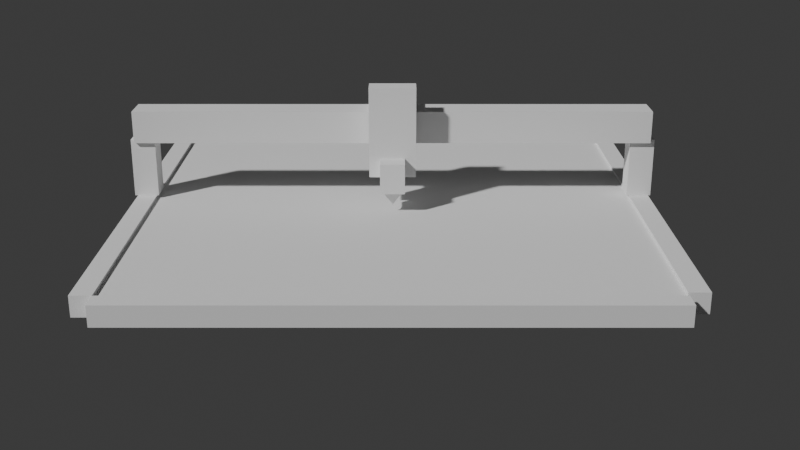 # Source: Demo.blend  (saved by Blender 4.3.34; exported with 4.5.12 LTS)
import bpy
from mathutils import Matrix  # noqa: F401  (used for matrix-valued properties, if any)

bpy.ops.wm.read_factory_settings(use_empty=True)
scene = bpy.context.scene
scene.name = 'Scene'

# ---- collections
col_collection = bpy.data.collections.new('Collection'); scene.collection.children.link(col_collection)

# ---- world
world_world = bpy.data.worlds.new('World'); scene.world = world_world
world_world.use_nodes = True; world_world.node_tree.nodes.clear()
_N = world_world.node_tree.nodes; _L = world_world.node_tree.links
n0 = _N.new('ShaderNodeOutputWorld'); n0.name = 'World Output'; n0.location = (300, 300)
n1 = _N.new('ShaderNodeBackground'); n1.name = 'Background'; n1.location = (10, 300)
n1.inputs[0].default_value = (0.05088, 0.05088, 0.05088, 1.0)
_L.new(n1.outputs[0], n0.inputs[0])
n0.is_active_output = True
world_world.color = (0.05088, 0.05088, 0.05088)
world_world.use_sun_shadow = False
world_world.sun_shadow_jitter_overblur = 0.0

# ---- cameras
cam_camera = bpy.data.cameras.new('Camera')

# ---- meshes
me_cube_008 = bpy.data.meshes.new('Cube.008')
me_cube_008.from_pydata([(-1.0, -1.0, -1.0), (-1.0, -1.0, -1.0), (-1.0, -1.0, -1.0), (-1.0, -1.0, 1.0), (-1.0, -1.0, 1.0), (-1.0, -1.0, 1.0), (-1.0, 1.0, -1.0), (-1.0, 1.0, -1.0), (-1.0, 1.0, -1.0), (-1.0, 1.0, 1.0), (-1.0, 1.0, 1.0), (-1.0, 1.0, 1.0), (1.0, -1.0, -1.0), (1.0, -1.0, -1.0), (1.0, -1.0, -1.0), (1.0, -1.0, 1.0), (1.0, -1.0, 1.0), (1.0, -1.0, 1.0), (1.0, 1.0, -1.0), (1.0, 1.0, -1.0), (1.0, 1.0, -1.0), (1.0, 1.0, 1.0), (1.0, 1.0, 1.0), (1.0, 1.0, 1.0), (1.014, -1.0, -0.6667), (1.014, -1.0, -0.6667), (1.014, -1.0, -0.6667), (1.014, -1.0, 0.6667), (1.014, -1.0, 0.6667), (1.014, -1.0, 0.6667), (1.014, 1.0, -0.6667), (1.014, 1.0, -0.6667), (1.014, 1.0, -0.6667), (1.014, 1.0, 0.6667), (1.014, 1.0, 0.6667), (1.014, 1.0, 0.6667), (51.01, -1.0, -0.6667), (51.01, -1.0, -0.6667), (51.01, -1.0, -0.6667), (51.01, -1.0, 0.6667), (51.01, -1.0, 0.6667), (51.01, -1.0, 0.6667), (51.01, 1.0, -0.6667), (51.01, 1.0, -0.6667), (51.01, 1.0, -0.6667), (51.01, 1.0, 0.6667), (51.01, 1.0, 0.6667), (51.01, 1.0, 0.6667), (50.34, 1.0, -1.0), (50.34, 1.0, -1.0), (50.34, 1.0, -1.0), (50.34, 1.0, 1.0), (50.34, 1.0, 1.0), (50.34, 1.0, 1.0), (1.689, 1.0, -1.0), (1.689, 1.0, -1.0), (1.689, 1.0, -1.0), (1.689, 1.0, 1.0), (1.689, 1.0, 1.0), (1.689, 1.0, 1.0), (50.34, 1.08, -1.0), (50.34, 1.08, -1.0), (50.34, 1.08, -1.0), (50.34, 1.08, 1.0), (50.34, 1.08, 1.0), (50.34, 1.08, 1.0), (1.689, 1.08, -1.0), (1.689, 1.08, -1.0), (1.689, 1.08, -1.0), (1.689, 1.08, 1.0), (1.689, 1.08, 1.0), (1.689, 1.08, 1.0), (51.0, -1.0, -1.0), (51.0, -1.0, -1.0), (51.0, -1.0, -1.0), (51.0, -1.0, 1.0), (51.0, -1.0, 1.0), (51.0, -1.0, 1.0), (51.0, 1.0, -1.0), (51.0, 1.0, -1.0), (51.0, 1.0, -1.0), (51.0, 1.0, 1.0), (51.0, 1.0, 1.0), (51.0, 1.0, 1.0), (53.0, -1.0, -1.0), (53.0, -1.0, -1.0), (53.0, -1.0, -1.0), (53.0, -1.0, 1.0), (53.0, -1.0, 1.0), (53.0, -1.0, 1.0), (53.0, 1.0, -1.0), (53.0, 1.0, -1.0), (53.0, 1.0, -1.0), (53.0, 1.0, 1.0), (53.0, 1.0, 1.0), (53.0, 1.0, 1.0), (51.01, -1.079, -1.0), (51.01, -1.079, -1.0), (51.01, -1.079, -1.0), (51.01, -1.079, 1.0), (51.01, -1.079, 1.0), (51.01, -1.079, 1.0), (1.014, -1.079, -1.0), (1.014, -1.079, -1.0), (1.014, -1.079, -1.0), (1.014, -1.079, 1.0), (1.014, -1.079, 1.0), (1.014, -1.079, 1.0), (51.01, -0.9994, -1.0), (51.01, -0.9994, -1.0), (51.01, -0.9994, -1.0), (51.01, -0.9994, 1.0), (51.01, -0.9994, 1.0), (51.01, -0.9994, 1.0), (1.014, -0.9994, -1.0), (1.014, -0.9994, -1.0), (1.014, -0.9994, -1.0), (1.014, -0.9994, 1.0), (1.014, -0.9994, 1.0), (1.014, -0.9994, 1.0)], [], [(2, 5, 11), (2, 11, 8), (6, 9, 21), (6, 21, 18), (20, 23, 17), (20, 17, 14), (12, 15, 3), (12, 3, 0), (7, 19, 13), (7, 13, 1), (22, 10, 4), (22, 4, 16), (26, 29, 35), (26, 35, 32), (30, 33, 45), (30, 45, 42), (44, 47, 41), (44, 41, 38), (36, 39, 27), (36, 27, 24), (31, 43, 37), (31, 37, 25), (46, 34, 28), (46, 28, 40), (50, 53, 59), (50, 59, 56), (54, 57, 69), (54, 69, 66), (68, 71, 65), (68, 65, 62), (60, 63, 51), (60, 51, 48), (55, 67, 61), (55, 61, 49), (70, 58, 52), (70, 52, 64), (74, 77, 83), (74, 83, 80), (78, 81, 93), (78, 93, 90), (92, 95, 89), (92, 89, 86), (84, 87, 75), (84, 75, 72), (79, 91, 85), (79, 85, 73), (94, 82, 76), (94, 76, 88), (98, 101, 107), (98, 107, 104), (102, 105, 117), (102, 117, 114), (116, 119, 113), (116, 113, 110), (108, 111, 99), (108, 99, 96), (103, 115, 109), (103, 109, 97), (118, 106, 100), (118, 100, 112)])
_uv = me_cube_008.uv_layers.new(name='UVMap')
_uv.uv.foreach_set('vector', [0.375, 0.0, 0.625, 0.0, 0.625, 0.25, 0.375, 0.0, 0.625, 0.25, 0.375, 0.25, 0.375, 0.25, 0.625, 0.25, 0.625, 0.5, 0.375, 0.25, 0.625, 0.5, 0.375, 0.5, 0.375, 0.5, 0.625, 0.5, 0.625, 0.75, 0.375, 0.5, 0.625, 0.75, 0.375, 0.75, 0.375, 0.75, 0.625, 0.75, 0.625, 1.0, 0.375, 0.75, 0.625, 1.0, 0.375, 1.0, 0.125, 0.5, 0.375, 0.5, 0.375, 0.75, 0.125, 0.5, 0.375, 0.75, 0.125, 0.75, 0.625, 0.5, 0.875, 0.5, 0.875, 0.75, 0.625, 0.5, 0.875, 0.75, 0.625, 0.75, 0.375, 0.0, 0.625, 0.0, 0.625, 0.25, 0.375, 0.0, 0.625, 0.25, 0.375, 0.25, 0.375, 0.25, 0.625, 0.25, 0.625, 0.5, 0.375, 0.25, 0.625, 0.5, 0.375, 0.5, 0.375, 0.5, 0.625, 0.5, 0.625, 0.75, 0.375, 0.5, 0.625, 0.75, 0.375, 0.75, 0.375, 0.75, 0.625, 0.75, 0.625, 1.0, 0.375, 0.75, 0.625, 1.0, 0.375, 1.0, 0.125, 0.5, 0.375, 0.5, 0.375, 0.75, 0.125, 0.5, 0.375, 0.75, 0.125, 0.75, 0.625, 0.5, 0.875, 0.5, 0.875, 0.75, 0.625, 0.5, 0.875, 0.75, 0.625, 0.75, 0.375, 0.0, 0.625, 0.0, 0.625, 0.25, 0.375, 0.0, 0.625, 0.25, 0.375, 0.25, 0.375, 0.25, 0.625, 0.25, 0.625, 0.5, 0.375, 0.25, 0.625, 0.5, 0.375, 0.5, 0.375, 0.5, 0.625, 0.5, 0.625, 0.75, 0.375, 0.5, 0.625, 0.75, 0.375, 0.75, 0.375, 0.75, 0.625, 0.75, 0.625, 1.0, 0.375, 0.75, 0.625, 1.0, 0.375, 1.0, 0.125, 0.5, 0.375, 0.5, 0.375, 0.75, 0.125, 0.5, 0.375, 0.75, 0.125, 0.75, 0.625, 0.5, 0.875, 0.5, 0.875, 0.75, 0.625, 0.5, 0.875, 0.75, 0.625, 0.75, 0.375, 0.0, 0.625, 0.0, 0.625, 0.25, 0.375, 0.0, 0.625, 0.25, 0.375, 0.25, 0.375, 0.25, 0.625, 0.25, 0.625, 0.5, 0.375, 0.25, 0.625, 0.5, 0.375, 0.5, 0.375, 0.5, 0.625, 0.5, 0.625, 0.75, 0.375, 0.5, 0.625, 0.75, 0.375, 0.75, 0.375, 0.75, 0.625, 0.75, 0.625, 1.0, 0.375, 0.75, 0.625, 1.0, 0.375, 1.0, 0.125, 0.5, 0.375, 0.5, 0.375, 0.75, 0.125, 0.5, 0.375, 0.75, 0.125, 0.75, 0.625, 0.5, 0.875, 0.5, 0.875, 0.75, 0.625, 0.5, 0.875, 0.75, 0.625, 0.75, 0.375, 0.0, 0.625, 0.0, 0.625, 0.25, 0.375, 0.0, 0.625, 0.25, 0.375, 0.25, 0.375, 0.25, 0.625, 0.25, 0.625, 0.5, 0.375, 0.25, 0.625, 0.5, 0.375, 0.5, 0.375, 0.5, 0.625, 0.5, 0.625, 0.75, 0.375, 0.5, 0.625, 0.75, 0.375, 0.75, 0.375, 0.75, 0.625, 0.75, 0.625, 1.0, 0.375, 0.75, 0.625, 1.0, 0.375, 1.0, 0.125, 0.5, 0.375, 0.5, 0.375, 0.75, 0.125, 0.5, 0.375, 0.75, 0.125, 0.75, 0.625, 0.5, 0.875, 0.5, 0.875, 0.75, 0.625, 0.5, 0.875, 0.75, 0.625, 0.75])
me_cube_008.materials.append(None)
me_cube_008.update()
me_cube_008.normals_split_custom_set([tuple(v) for v in zip(*[iter([-1.0, 0.0, 0.0, -1.0, 0.0, 0.0, -1.0, 0.0, 0.0, -1.0, 0.0, 0.0, -1.0, 0.0, 0.0, -1.0, 0.0, 0.0, 0.0, 1.0, 0.0, 0.0, 1.0, 0.0, 0.0, 1.0, 0.0, 0.0, 1.0, 0.0, 0.0, 1.0, 0.0, 0.0, 1.0, 0.0, 1.0, 0.0, 0.0, 1.0, 0.0, 0.0, 1.0, 0.0, 0.0, 1.0, 0.0, 0.0, 1.0, 0.0, 0.0, 1.0, 0.0, 0.0, 0.0, -1.0, 0.0, 0.0, -1.0, 0.0, 0.0, -1.0, 0.0, 0.0, -1.0, 0.0, 0.0, -1.0, 0.0, 0.0, -1.0, 0.0, 0.0, 0.0, -1.0, 0.0, 0.0, -1.0, 0.0, 0.0, -1.0, 0.0, 0.0, -1.0, 0.0, 0.0, -1.0, 0.0, 0.0, -1.0, 0.0, 0.0, 1.0, 0.0, 0.0, 1.0, 0.0, 0.0, 1.0, 0.0, 0.0, 1.0, 0.0, 0.0, 1.0, 0.0, 0.0, 1.0, -1.0, 0.0, 0.0, -1.0, 0.0, 0.0, -1.0, 0.0, 0.0, -1.0, 0.0, 0.0, -1.0, 0.0, 0.0, -1.0, 0.0, 0.0, 0.0, 1.0, 0.0, 0.0, 1.0, 0.0, 0.0, 1.0, 0.0, 0.0, 1.0, 0.0, 0.0, 1.0, 0.0, 0.0, 1.0, 0.0, 1.0, 0.0, 0.0, 1.0, 0.0, 0.0, 1.0, 0.0, 0.0, 1.0, 0.0, 0.0, 1.0, 0.0, 0.0, 1.0, 0.0, 0.0, 0.0, -1.0, 0.0, 0.0, -1.0, 0.0, 0.0, -1.0, 0.0, 0.0, -1.0, 0.0, 0.0, -1.0, 0.0, 0.0, -1.0, 0.0, 0.0, 0.0, -1.0, 0.0, 0.0, -1.0, 0.0, 0.0, -1.0, 0.0, 0.0, -1.0, 0.0, 0.0, -1.0, 0.0, 0.0, -1.0, 0.0, 0.0, 1.0, 0.0, 0.0, 1.0, 0.0, 0.0, 1.0, 0.0, 0.0, 1.0, 0.0, 0.0, 1.0, 0.0, 0.0, 1.0, 4.901e-09, -1.0, 0.0, 4.901e-09, -1.0, 0.0, 4.901e-09, -1.0, 0.0, 4.901e-09, -1.0, 0.0, 4.901e-09, -1.0, 0.0, 4.901e-09, -1.0, 0.0, -1.0, 0.0, 0.0, -1.0, 0.0, 0.0, -1.0, 0.0, 0.0, -1.0, 0.0, 0.0, -1.0, 0.0, 0.0, -1.0, 0.0, 0.0, -4.901e-09, 1.0, 0.0, -4.901e-09, 1.0, 0.0, -4.901e-09, 1.0, 0.0, -4.901e-09, 1.0, 0.0, -4.901e-09, 1.0, 0.0, -4.901e-09, 1.0, 0.0, 1.0, 0.0, 0.0, 1.0, 0.0, 0.0, 1.0, 0.0, 0.0, 1.0, 0.0, 0.0, 1.0, 0.0, 0.0, 1.0, 0.0, 0.0, 0.0, 0.0, -1.0, 0.0, 0.0, -1.0, 0.0, 0.0, -1.0, 0.0, 0.0, -1.0, 0.0, 0.0, -1.0, 0.0, 0.0, -1.0, 0.0, 0.0, 1.0, 0.0, 0.0, 1.0, 0.0, 0.0, 1.0, 0.0, 0.0, 1.0, 0.0, 0.0, 1.0, 0.0, 0.0, 1.0, -1.0, 0.0, 0.0, -1.0, 0.0, 0.0, -1.0, 0.0, 0.0, -1.0, 0.0, 0.0, -1.0, 0.0, 0.0, -1.0, 0.0, 0.0, 0.0, 1.0, 0.0, 0.0, 1.0, 0.0, 0.0, 1.0, 0.0, 0.0, 1.0, 0.0, 0.0, 1.0, 0.0, 0.0, 1.0, 0.0, 1.0, 0.0, 0.0, 1.0, 0.0, 0.0, 1.0, 0.0, 0.0, 1.0, 0.0, 0.0, 1.0, 0.0, 0.0, 1.0, 0.0, 0.0, 0.0, -1.0, 0.0, 0.0, -1.0, 0.0, 0.0, -1.0, 0.0, 0.0, -1.0, 0.0, 0.0, -1.0, 0.0, 0.0, -1.0, 0.0, 0.0, 0.0, -1.0, 0.0, 0.0, -1.0, 0.0, 0.0, -1.0, 0.0, 0.0, -1.0, 0.0, 0.0, -1.0, 0.0, 0.0, -1.0, 0.0, 0.0, 1.0, 0.0, 0.0, 1.0, 0.0, 0.0, 1.0, 0.0, 0.0, 1.0, 0.0, 0.0, 1.0, 0.0, 0.0, 1.0, 4.768e-09, -1.0, 0.0, 4.768e-09, -1.0, 0.0, 4.768e-09, -1.0, 0.0, 4.768e-09, -1.0, 0.0, 4.768e-09, -1.0, 0.0, 4.768e-09, -1.0, 0.0, -1.0, 0.0, 0.0, -1.0, 0.0, 0.0, -1.0, 0.0, 0.0, -1.0, 0.0, 0.0, -1.0, 0.0, 0.0, -1.0, 0.0, 0.0, -5.96e-09, 1.0, 0.0, -5.96e-09, 1.0, 0.0, -5.96e-09, 1.0, 0.0, -5.96e-09, 1.0, 0.0, -5.96e-09, 1.0, 0.0, -5.96e-09, 1.0, 0.0, 1.0, 0.0, 0.0, 1.0, 0.0, 0.0, 1.0, 0.0, 0.0, 1.0, 0.0, 0.0, 1.0, 0.0, 0.0, 1.0, 0.0, 0.0, 0.0, 0.0, -1.0, 0.0, 0.0, -1.0, 0.0, 0.0, -1.0, 0.0, 0.0, -1.0, 0.0, 0.0, -1.0, 0.0, 0.0, -1.0, 0.0, 0.0, 1.0, 0.0, 0.0, 1.0, 0.0, 0.0, 1.0, 0.0, 0.0, 1.0, 0.0, 0.0, 1.0, 0.0, 0.0, 1.0])] * 3)])
me_cube_014 = bpy.data.meshes.new('Cube.014')
me_cube_014.from_pydata([(-1.0, -1.0, -1.0), (-1.0, -1.0, -1.0), (-1.0, -1.0, -1.0), (-1.0, -1.0, 1.0), (-1.0, -1.0, 1.0), (-1.0, -1.0, 1.0), (-1.0, 1.0, -1.0), (-1.0, 1.0, -1.0), (-1.0, 1.0, -1.0), (-1.0, 1.0, 1.0), (-1.0, 1.0, 1.0), (-1.0, 1.0, 1.0), (1.0, -1.0, -1.0), (1.0, -1.0, -1.0), (1.0, -1.0, -1.0), (1.0, -1.0, 1.0), (1.0, -1.0, 1.0), (1.0, -1.0, 1.0), (1.0, 1.0, -1.0), (1.0, 1.0, -1.0), (1.0, 1.0, -1.0), (1.0, 1.0, 1.0), (1.0, 1.0, 1.0), (1.0, 1.0, 1.0), (-1.333, 42.21, 0.9184), (-1.333, 42.21, 0.9184), (-1.333, 42.21, 0.9184), (-1.333, -0.6648, 0.9184), (-1.333, -0.6648, 0.9184), (-1.333, -0.6648, 0.9184), (-1.333, 42.21, 2.014), (-1.333, 42.21, 2.014), (-1.333, 42.21, 2.014), (-1.333, -0.6648, 2.014), (-1.333, -0.6648, 2.014), (-1.333, -0.6648, 2.014), (1.333, 42.21, 0.9184), (1.333, 42.21, 0.9184), (1.333, 42.21, 0.9184), (1.333, -0.6648, 0.9184), (1.333, -0.6648, 0.9184), (1.333, -0.6648, 0.9184), (1.333, 42.21, 2.014), (1.333, 42.21, 2.014), (1.333, 42.21, 2.014), (1.333, -0.6648, 2.014), (1.333, -0.6648, 2.014), (1.333, -0.6648, 2.014), (-1.0, 40.6, -1.0), (-1.0, 40.6, -1.0), (-1.0, 40.6, -1.0), (-1.0, 40.6, 1.0), (-1.0, 40.6, 1.0), (-1.0, 40.6, 1.0), (-1.0, 42.6, -1.0), (-1.0, 42.6, -1.0), (-1.0, 42.6, -1.0), (-1.0, 42.6, 1.0), (-1.0, 42.6, 1.0), (-1.0, 42.6, 1.0), (1.0, 40.6, -1.0), (1.0, 40.6, -1.0), (1.0, 40.6, -1.0), (1.0, 40.6, 1.0), (1.0, 40.6, 1.0), (1.0, 40.6, 1.0), (1.0, 42.6, -1.0), (1.0, 42.6, -1.0), (1.0, 42.6, -1.0), (1.0, 42.6, 1.0), (1.0, 42.6, 1.0), (1.0, 42.6, 1.0)], [], [(2, 5, 11), (2, 11, 8), (6, 9, 21), (6, 21, 18), (20, 23, 17), (20, 17, 14), (12, 15, 3), (12, 3, 0), (7, 19, 13), (7, 13, 1), (22, 10, 4), (22, 4, 16), (26, 29, 35), (26, 35, 32), (31, 34, 46), (31, 46, 43), (44, 47, 41), (44, 41, 38), (37, 40, 28), (37, 28, 25), (30, 42, 36), (30, 36, 24), (45, 33, 27), (45, 27, 39), (50, 53, 59), (50, 59, 56), (54, 57, 69), (54, 69, 66), (68, 71, 65), (68, 65, 62), (60, 63, 51), (60, 51, 48), (55, 67, 61), (55, 61, 49), (70, 58, 52), (70, 52, 64)])
_uv = me_cube_014.uv_layers.new(name='UVMap')
_uv.uv.foreach_set('vector', [0.375, 0.0, 0.625, 0.0, 0.625, 0.25, 0.375, 0.0, 0.625, 0.25, 0.375, 0.25, 0.375, 0.25, 0.625, 0.25, 0.625, 0.5, 0.375, 0.25, 0.625, 0.5, 0.375, 0.5, 0.375, 0.5, 0.625, 0.5, 0.625, 0.75, 0.375, 0.5, 0.625, 0.75, 0.375, 0.75, 0.375, 0.75, 0.625, 0.75, 0.625, 1.0, 0.375, 0.75, 0.625, 1.0, 0.375, 1.0, 0.125, 0.5, 0.375, 0.5, 0.375, 0.75, 0.125, 0.5, 0.375, 0.75, 0.125, 0.75, 0.625, 0.5, 0.875, 0.5, 0.875, 0.75, 0.625, 0.5, 0.875, 0.75, 0.625, 0.75, 0.375, 0.0, 0.625, 0.0, 0.625, 0.25, 0.375, 0.0, 0.625, 0.25, 0.375, 0.25, 0.375, 0.25, 0.625, 0.25, 0.625, 0.5, 0.375, 0.25, 0.625, 0.5, 0.375, 0.5, 0.375, 0.5, 0.625, 0.5, 0.625, 0.75, 0.375, 0.5, 0.625, 0.75, 0.375, 0.75, 0.375, 0.75, 0.625, 0.75, 0.625, 1.0, 0.375, 0.75, 0.625, 1.0, 0.375, 1.0, 0.125, 0.5, 0.375, 0.5, 0.375, 0.75, 0.125, 0.5, 0.375, 0.75, 0.125, 0.75, 0.625, 0.5, 0.875, 0.5, 0.875, 0.75, 0.625, 0.5, 0.875, 0.75, 0.625, 0.75, 0.375, 0.0, 0.625, 0.0, 0.625, 0.25, 0.375, 0.0, 0.625, 0.25, 0.375, 0.25, 0.375, 0.25, 0.625, 0.25, 0.625, 0.5, 0.375, 0.25, 0.625, 0.5, 0.375, 0.5, 0.375, 0.5, 0.625, 0.5, 0.625, 0.75, 0.375, 0.5, 0.625, 0.75, 0.375, 0.75, 0.375, 0.75, 0.625, 0.75, 0.625, 1.0, 0.375, 0.75, 0.625, 1.0, 0.375, 1.0, 0.125, 0.5, 0.375, 0.5, 0.375, 0.75, 0.125, 0.5, 0.375, 0.75, 0.125, 0.75, 0.625, 0.5, 0.875, 0.5, 0.875, 0.75, 0.625, 0.5, 0.875, 0.75, 0.625, 0.75])
me_cube_014.materials.append(None)
me_cube_014.update()
me_cube_014.normals_split_custom_set([tuple(v) for v in zip(*[iter([-1.0, 0.0, 0.0, -1.0, 0.0, 0.0, -1.0, 0.0, 0.0, -1.0, 0.0, 0.0, -1.0, 0.0, 0.0, -1.0, 0.0, 0.0, 0.0, 1.0, 0.0, 0.0, 1.0, 0.0, 0.0, 1.0, 0.0, 0.0, 1.0, 0.0, 0.0, 1.0, 0.0, 0.0, 1.0, 0.0, 1.0, 0.0, 0.0, 1.0, 0.0, 0.0, 1.0, 0.0, 0.0, 1.0, 0.0, 0.0, 1.0, 0.0, 0.0, 1.0, 0.0, 0.0, 0.0, -1.0, 0.0, 0.0, -1.0, 0.0, 0.0, -1.0, 0.0, 0.0, -1.0, 0.0, 0.0, -1.0, 0.0, 0.0, -1.0, 0.0, 0.0, 0.0, -1.0, 0.0, 0.0, -1.0, 0.0, 0.0, -1.0, 0.0, 0.0, -1.0, 0.0, 0.0, -1.0, 0.0, 0.0, -1.0, 0.0, 0.0, 1.0, 0.0, 0.0, 1.0, 0.0, 0.0, 1.0, 0.0, 0.0, 1.0, 0.0, 0.0, 1.0, 0.0, 0.0, 1.0, -1.0, 0.0, 0.0, -1.0, 0.0, 0.0, -1.0, 0.0, 0.0, -1.0, -1.691e-09, 0.0, -1.0, -1.691e-09, 0.0, -1.0, -1.691e-09, 0.0, 0.0, -2.224e-08, 1.0, 0.0, -2.224e-08, 1.0, 0.0, -2.224e-08, 1.0, 0.0, -2.224e-08, 1.0, 0.0, -2.224e-08, 1.0, 0.0, -2.224e-08, 1.0, 1.0, 0.0, 0.0, 1.0, 0.0, 0.0, 1.0, 0.0, 0.0, 1.0, 0.0, 0.0, 1.0, 0.0, 0.0, 1.0, 0.0, 0.0, 0.0, 1.668e-08, -1.0, 0.0, 1.668e-08, -1.0, 0.0, 1.668e-08, -1.0, 0.0, 1.668e-08, -1.0, 0.0, 1.668e-08, -1.0, 0.0, 1.668e-08, -1.0, 0.0, 1.0, 0.0, 0.0, 1.0, 0.0, 0.0, 1.0, 0.0, 0.0, 1.0, 0.0, 0.0, 1.0, 0.0, 0.0, 1.0, 0.0, 0.0, -1.0, 0.0, 0.0, -1.0, 0.0, 0.0, -1.0, 0.0, 0.0, -1.0, 0.0, 0.0, -1.0, 0.0, 0.0, -1.0, 0.0, -1.0, 0.0, 0.0, -1.0, 0.0, 0.0, -1.0, 0.0, 0.0, -1.0, 0.0, 0.0, -1.0, 0.0, 0.0, -1.0, 0.0, 0.0, 0.0, 1.0, 0.0, 0.0, 1.0, 0.0, 0.0, 1.0, 0.0, 0.0, 1.0, 0.0, 0.0, 1.0, 0.0, 0.0, 1.0, 0.0, 1.0, 0.0, 0.0, 1.0, 0.0, 0.0, 1.0, 0.0, 0.0, 1.0, 0.0, 0.0, 1.0, 0.0, 0.0, 1.0, 0.0, 0.0, 0.0, -1.0, 0.0, 0.0, -1.0, 0.0, 0.0, -1.0, 0.0, 0.0, -1.0, 0.0, 0.0, -1.0, 0.0, 0.0, -1.0, 0.0, 0.0, 0.0, -1.0, 0.0, 0.0, -1.0, 0.0, 0.0, -1.0, 0.0, 0.0, -1.0, 0.0, 0.0, -1.0, 0.0, 0.0, -1.0, 0.0, 0.0, 1.0, 0.0, 0.0, 1.0, 0.0, 0.0, 1.0, 0.0, 0.0, 1.0, 0.0, 0.0, 1.0, 0.0, 0.0, 1.0])] * 3)])
me_cube_015 = bpy.data.meshes.new('Cube.015')
me_cube_015.from_pydata([(-1.0, -1.0, -1.0), (-1.0, -1.0, -1.0), (-1.0, -1.0, -1.0), (-1.0, -1.0, 1.0), (-1.0, -1.0, 1.0), (-1.0, -1.0, 1.0), (-1.0, 1.0, -1.0), (-1.0, 1.0, -1.0), (-1.0, 1.0, -1.0), (-1.0, 1.0, 1.0), (-1.0, 1.0, 1.0), (-1.0, 1.0, 1.0), (1.0, -1.0, -1.0), (1.0, -1.0, -1.0), (1.0, -1.0, -1.0), (1.0, -1.0, 1.0), (1.0, -1.0, 1.0), (1.0, -1.0, 1.0), (1.0, 1.0, -1.0), (1.0, 1.0, -1.0), (1.0, 1.0, -1.0), (1.0, 1.0, 1.0), (1.0, 1.0, 1.0), (1.0, 1.0, 1.0)], [], [(2, 5, 11), (2, 11, 8), (6, 9, 21), (6, 21, 18), (20, 23, 17), (20, 17, 14), (12, 15, 3), (12, 3, 0), (7, 19, 13), (7, 13, 1), (22, 10, 4), (22, 4, 16)])
_uv = me_cube_015.uv_layers.new(name='UVMap')
_uv.uv.foreach_set('vector', [0.375, 0.0, 0.625, 0.0, 0.625, 0.25, 0.375, 0.0, 0.625, 0.25, 0.375, 0.25, 0.375, 0.25, 0.625, 0.25, 0.625, 0.5, 0.375, 0.25, 0.625, 0.5, 0.375, 0.5, 0.375, 0.5, 0.625, 0.5, 0.625, 0.75, 0.375, 0.5, 0.625, 0.75, 0.375, 0.75, 0.375, 0.75, 0.625, 0.75, 0.625, 1.0, 0.375, 0.75, 0.625, 1.0, 0.375, 1.0, 0.125, 0.5, 0.375, 0.5, 0.375, 0.75, 0.125, 0.5, 0.375, 0.75, 0.125, 0.75, 0.625, 0.5, 0.875, 0.5, 0.875, 0.75, 0.625, 0.5, 0.875, 0.75, 0.625, 0.75])
me_cube_015.materials.append(None)
me_cube_015.update()
me_cube_015.normals_split_custom_set([tuple(v) for v in zip(*[iter([-1.0, 0.0, 0.0, -1.0, 0.0, 0.0, -1.0, 0.0, 0.0, -1.0, 0.0, 0.0, -1.0, 0.0, 0.0, -1.0, 0.0, 0.0, 0.0, 1.0, 0.0, 0.0, 1.0, 0.0, 0.0, 1.0, 0.0, 0.0, 1.0, 0.0, 0.0, 1.0, 0.0, 0.0, 1.0, 0.0, 1.0, 0.0, 0.0, 1.0, 0.0, 0.0, 1.0, 0.0, 0.0, 1.0, 0.0, 0.0, 1.0, 0.0, 0.0, 1.0, 0.0, 0.0, 0.0, -1.0, 0.0, 0.0, -1.0, 0.0, 0.0, -1.0, 0.0, 0.0, -1.0, 0.0, 0.0, -1.0, 0.0, 0.0, -1.0, 0.0, 0.0, 0.0, -1.0, 0.0, 0.0, -1.0, 0.0, 0.0, -1.0, 0.0, 0.0, -1.0, 0.0, 0.0, -1.0, 0.0, 0.0, -1.0, 0.0, 0.0, 1.0, 0.0, 0.0, 1.0, 0.0, 0.0, 1.0, 0.0, 0.0, 1.0, 0.0, 0.0, 1.0, 0.0, 0.0, 1.0])] * 3)])
me_cube_016 = bpy.data.meshes.new('Cube.016')
me_cube_016.from_pydata([(-1.0, -1.0, -1.0), (-1.0, -1.0, -1.0), (-1.0, -1.0, -1.0), (-1.0, -1.0, 1.0), (-1.0, -1.0, 1.0), (-1.0, -1.0, 1.0), (-1.0, 1.0, -1.0), (-1.0, 1.0, -1.0), (-1.0, 1.0, -1.0), (-1.0, 1.0, 1.0), (-1.0, 1.0, 1.0), (-1.0, 1.0, 1.0), (1.0, -1.0, -1.0), (1.0, -1.0, -1.0), (1.0, -1.0, -1.0), (1.0, -1.0, 1.0), (1.0, -1.0, 1.0), (1.0, -1.0, 1.0), (1.0, 1.0, -1.0), (1.0, 1.0, -1.0), (1.0, 1.0, -1.0), (1.0, 1.0, 1.0), (1.0, 1.0, 1.0), (1.0, 1.0, 1.0), (0.7921, -0.5253, -1.236), (0.7921, -0.5253, -1.236), (0.7921, -0.5253, -1.236), (0.7921, -0.5253, -0.5722), (0.7921, -0.5253, -0.5722), (0.7921, -0.5253, -0.5722), (0.7921, 0.5253, -1.236), (0.7921, 0.5253, -1.236), (0.7921, 0.5253, -1.236), (0.7921, 0.5253, -0.5722), (0.7921, 0.5253, -0.5722), (0.7921, 0.5253, -0.5722), (2.947, -0.5253, -1.236), (2.947, -0.5253, -1.236), (2.947, -0.5253, -1.236), (2.947, -0.5253, -0.5722), (2.947, -0.5253, -0.5722), (2.947, -0.5253, -0.5722), (2.947, 0.5253, -1.236), (2.947, 0.5253, -1.236), (2.947, 0.5253, -1.236), (2.947, 0.5253, -0.5722), (2.947, 0.5253, -0.5722), (2.947, 0.5253, -0.5722), (1.87, -0.5253, -1.201), (1.87, -0.5253, -1.201), (1.87, -0.5253, -1.201), (2.08, -0.5152, -1.201), (2.08, -0.5152, -1.201), (2.08, -0.5152, -1.201), (2.282, -0.4853, -1.201), (2.282, -0.4853, -1.201), (2.282, -0.4853, -1.201), (2.468, -0.4368, -1.201), (2.468, -0.4368, -1.201), (2.468, -0.4368, -1.201), (2.632, -0.3714, -1.201), (2.632, -0.3714, -1.201), (2.632, -0.3714, -1.201), (2.766, -0.2918, -1.201), (2.766, -0.2918, -1.201), (2.766, -0.2918, -1.201), (2.865, -0.201, -1.201), (2.865, -0.201, -1.201), (2.865, -0.201, -1.201), (2.926, -0.1025, -1.201), (2.926, -0.1025, -1.201), (2.926, -0.1025, -1.201), (2.947, 3.062e-08, -1.201), (2.947, 3.062e-08, -1.201), (2.947, 3.062e-08, -1.201), (2.926, 0.1025, -1.201), (2.926, 0.1025, -1.201), (2.926, 0.1025, -1.201), (2.865, 0.201, -1.201), (2.865, 0.201, -1.201), (2.865, 0.201, -1.201), (2.766, 0.2918, -1.201), (2.766, 0.2918, -1.201), (2.766, 0.2918, -1.201), (2.632, 0.3714, -1.201), (2.632, 0.3714, -1.201), (2.632, 0.3714, -1.201), (2.468, 0.4368, -1.201), (2.468, 0.4368, -1.201), (2.468, 0.4368, -1.201), (2.282, 0.4853, -1.201), (2.282, 0.4853, -1.201), (2.282, 0.4853, -1.201), (2.08, 0.5152, -1.201), (2.08, 0.5152, -1.201), (2.08, 0.5152, -1.201), (1.87, 0.5253, -1.201), (1.87, 0.5253, -1.201), (1.87, 0.5253, -1.201), (1.659, 0.5152, -1.201), (1.659, 0.5152, -1.201), (1.659, 0.5152, -1.201), (1.457, 0.4853, -1.201), (1.457, 0.4853, -1.201), (1.457, 0.4853, -1.201), (1.271, 0.4368, -1.201), (1.271, 0.4368, -1.201), (1.271, 0.4368, -1.201), (1.108, 0.3714, -1.201), (1.108, 0.3714, -1.201), (1.108, 0.3714, -1.201), (0.9737, 0.2918, -1.201), (0.9737, 0.2918, -1.201), (0.9737, 0.2918, -1.201), (0.8741, 0.201, -1.201), (0.8741, 0.201, -1.201), (0.8741, 0.201, -1.201), (0.8128, 0.1025, -1.201), (0.8128, 0.1025, -1.201), (0.8128, 0.1025, -1.201), (0.7921, 3.062e-08, -1.201), (0.7921, 3.062e-08, -1.201), (0.7921, 3.062e-08, -1.201), (0.8128, -0.1025, -1.201), (0.8128, -0.1025, -1.201), (0.8128, -0.1025, -1.201), (0.8741, -0.201, -1.201), (0.8741, -0.201, -1.201), (0.8741, -0.201, -1.201), (0.9737, -0.2918, -1.201), (0.9737, -0.2918, -1.201), (0.9737, -0.2918, -1.201), (1.108, -0.3714, -1.201), (1.108, -0.3714, -1.201), (1.108, -0.3714, -1.201), (1.271, -0.4368, -1.201), (1.271, -0.4368, -1.201), (1.271, -0.4368, -1.201), (1.457, -0.4853, -1.201), (1.457, -0.4853, -1.201), (1.457, -0.4853, -1.201), (1.659, -0.5152, -1.201), (1.659, -0.5152, -1.201), (1.659, -0.5152, -1.201), (1.87, -3.062e-08, -1.562), (1.87, -3.062e-08, -1.562), (1.87, -3.062e-08, -1.562), (1.87, -3.062e-08, -1.562), (1.87, -3.062e-08, -1.562), (1.87, -3.062e-08, -1.562), (1.87, -3.062e-08, -1.562), (1.87, -3.062e-08, -1.562), (1.87, -3.062e-08, -1.562), (1.87, -3.062e-08, -1.562), (1.87, -3.062e-08, -1.562), (1.87, -3.062e-08, -1.562), (1.87, -3.062e-08, -1.562), (1.87, -3.062e-08, -1.562), (1.87, -3.062e-08, -1.562), (1.87, -3.062e-08, -1.562), (1.87, -3.062e-08, -1.562), (1.87, -3.062e-08, -1.562), (1.87, -3.062e-08, -1.562), (1.87, -3.062e-08, -1.562), (1.87, -3.062e-08, -1.562), (1.87, -3.062e-08, -1.562), (1.87, -3.062e-08, -1.562), (1.87, -3.062e-08, -1.562), (1.87, -3.062e-08, -1.562), (1.87, -3.062e-08, -1.562), (1.87, -3.062e-08, -1.562), (1.87, -3.062e-08, -1.562), (1.87, -3.062e-08, -1.562), (1.87, -3.062e-08, -1.562), (1.87, -3.062e-08, -1.562), (1.87, -3.062e-08, -1.562)], [], [(2, 5, 11), (2, 11, 8), (6, 9, 21), (6, 21, 18), (20, 23, 17), (20, 17, 14), (12, 15, 3), (12, 3, 0), (7, 19, 13), (7, 13, 1), (22, 10, 4), (22, 4, 16), (26, 29, 35), (26, 35, 32), (30, 33, 45), (30, 45, 42), (44, 47, 41), (44, 41, 38), (36, 39, 27), (36, 27, 24), (31, 43, 37), (31, 37, 25), (46, 34, 28), (46, 28, 40), (49, 144, 52), (53, 146, 55), (56, 148, 58), (59, 150, 61), (62, 152, 64), (65, 154, 67), (68, 156, 70), (71, 158, 73), (74, 159, 77), (76, 157, 80), (79, 155, 83), (82, 153, 86), (85, 151, 89), (88, 149, 92), (91, 147, 95), (94, 145, 97), (98, 161, 100), (101, 163, 103), (104, 165, 106), (107, 167, 109), (110, 169, 112), (113, 171, 115), (116, 173, 118), (119, 175, 122), (121, 174, 125), (124, 172, 128), (127, 170, 131), (130, 168, 134), (133, 166, 137), (136, 164, 140), (141, 48, 51), (51, 54, 57), (57, 60, 63), (63, 66, 69), (69, 72, 75), (75, 78, 81), (81, 84, 87), (87, 90, 93), (93, 96, 99), (99, 102, 105), (105, 108, 111), (111, 114, 117), (117, 120, 123), (123, 126, 129), (129, 132, 135), (135, 138, 141), (141, 51, 57), (57, 63, 69), (69, 75, 81), (81, 87, 93), (93, 99, 105), (105, 111, 117), (117, 123, 129), (129, 135, 141), (141, 57, 69), (69, 81, 93), (93, 105, 117), (117, 129, 141), (141, 69, 93), (93, 117, 141), (139, 162, 143), (142, 160, 50)])
me_cube_016.polygons.foreach_set('use_smooth', [0, 0, 0, 0, 0, 0, 0, 0, 0, 0, 0, 0, 0, 0, 0, 0, 0, 0, 0, 0, 0, 0, 0, 0, 0, 0, 0, 0, 0, 0, 0, 0, 0, 1, 0, 0, 0, 0, 0, 0, 0, 0, 0, 0, 0, 0, 0, 0, 0, 1, 0, 0, 0, 0, 0, 0, 0, 0, 0, 0, 0, 0, 0, 0, 0, 0, 0, 0, 0, 0, 0, 0, 0, 0, 0, 0, 0, 0, 0, 0, 0, 0, 0, 0, 1, 0])
_uv = me_cube_016.uv_layers.new(name='UVMap')
_uv.uv.foreach_set('vector', [0.375, 0.0, 0.625, 0.0, 0.625, 0.25, 0.375, 0.0, 0.625, 0.25, 0.375, 0.25, 0.375, 0.25, 0.625, 0.25, 0.625, 0.5, 0.375, 0.25, 0.625, 0.5, 0.375, 0.5, 0.375, 0.5, 0.625, 0.5, 0.625, 0.75, 0.375, 0.5, 0.625, 0.75, 0.375, 0.75, 0.375, 0.75, 0.625, 0.75, 0.625, 1.0, 0.375, 0.75, 0.625, 1.0, 0.375, 1.0, 0.125, 0.5, 0.375, 0.5, 0.375, 0.75, 0.125, 0.5, 0.375, 0.75, 0.125, 0.75, 0.625, 0.5, 0.875, 0.5, 0.875, 0.75, 0.625, 0.5, 0.875, 0.75, 0.625, 0.75, 0.375, 0.0, 0.625, 0.0, 0.625, 0.25, 0.375, 0.0, 0.625, 0.25, 0.375, 0.25, 0.375, 0.25, 0.625, 0.25, 0.625, 0.5, 0.375, 0.25, 0.625, 0.5, 0.375, 0.5, 0.375, 0.5, 0.625, 0.5, 0.625, 0.75, 0.375, 0.5, 0.625, 0.75, 0.375, 0.75, 0.375, 0.75, 0.625, 0.75, 0.625, 1.0, 0.375, 0.75, 0.625, 1.0, 0.375, 1.0, 0.125, 0.5, 0.375, 0.5, 0.375, 0.75, 0.125, 0.5, 0.375, 0.75, 0.125, 0.75, 0.625, 0.5, 0.875, 0.5, 0.875, 0.75, 0.625, 0.5, 0.875, 0.75, 0.625, 0.75, 0.25, 0.49, 0.25, 0.25, 0.2968, 0.4854, 0.2968, 0.4854, 0.25, 0.25, 0.3418, 0.4717, 0.3418, 0.4717, 0.25, 0.25, 0.3833, 0.4496, 0.3833, 0.4496, 0.25, 0.25, 0.4197, 0.4197, 0.4197, 0.4197, 0.25, 0.25, 0.4496, 0.3833, 0.4496, 0.3833, 0.25, 0.25, 0.4717, 0.3418, 0.4717, 0.3418, 0.25, 0.25, 0.4854, 0.2968, 0.4854, 0.2968, 0.25, 0.25, 0.49, 0.25, 0.49, 0.25, 0.25, 0.25, 0.4854, 0.2032, 0.4854, 0.2032, 0.25, 0.25, 0.4717, 0.1582, 0.4717, 0.1582, 0.25, 0.25, 0.4496, 0.1167, 0.4496, 0.1167, 0.25, 0.25, 0.4197, 0.08029, 0.4197, 0.08029, 0.25, 0.25, 0.3833, 0.05045, 0.3833, 0.05045, 0.25, 0.25, 0.3418, 0.02827, 0.3418, 0.02827, 0.25, 0.25, 0.2968, 0.01461, 0.2968, 0.01461, 0.25, 0.25, 0.25, 0.01, 0.25, 0.01, 0.25, 0.25, 0.2032, 0.01461, 0.2032, 0.01461, 0.25, 0.25, 0.1582, 0.02827, 0.1582, 0.02827, 0.25, 0.25, 0.1167, 0.05045, 0.1167, 0.05045, 0.25, 0.25, 0.08029, 0.08029, 0.08029, 0.08029, 0.25, 0.25, 0.05045, 0.1167, 0.05045, 0.1167, 0.25, 0.25, 0.02827, 0.1582, 0.02827, 0.1582, 0.25, 0.25, 0.01461, 0.2032, 0.01461, 0.2032, 0.25, 0.25, 0.01, 0.25, 0.01, 0.25, 0.25, 0.25, 0.01461, 0.2968, 0.01461, 0.2968, 0.25, 0.25, 0.02827, 0.3418, 0.02827, 0.3418, 0.25, 0.25, 0.05045, 0.3833, 0.05045, 0.3833, 0.25, 0.25, 0.08029, 0.4197, 0.08029, 0.4197, 0.25, 0.25, 0.1167, 0.4496, 0.1167, 0.4496, 0.25, 0.25, 0.1582, 0.4717, 0.7032, 0.4854, 0.75, 0.49, 0.7968, 0.4854, 0.7968, 0.4854, 0.8418, 0.4717, 0.8833, 0.4496, 0.8833, 0.4496, 0.9197, 0.4197, 0.9496, 0.3833, 0.9496, 0.3833, 0.9717, 0.3418, 0.9854, 0.2968, 0.9854, 0.2968, 0.99, 0.25, 0.9854, 0.2032, 0.9854, 0.2032, 0.9717, 0.1582, 0.9496, 0.1167, 0.9496, 0.1167, 0.9197, 0.08029, 0.8833, 0.05045, 0.8833, 0.05045, 0.8418, 0.02827, 0.7968, 0.01461, 0.7968, 0.01461, 0.75, 0.01, 0.7032, 0.01461, 0.7032, 0.01461, 0.6582, 0.02827, 0.6167, 0.05045, 0.6167, 0.05045, 0.5803, 0.08029, 0.5504, 0.1167, 0.5504, 0.1167, 0.5283, 0.1582, 0.5146, 0.2032, 0.5146, 0.2032, 0.51, 0.25, 0.5146, 0.2968, 0.5146, 0.2968, 0.5283, 0.3418, 0.5504, 0.3833, 0.5504, 0.3833, 0.5803, 0.4197, 0.6167, 0.4496, 0.6167, 0.4496, 0.6582, 0.4717, 0.7032, 0.4854, 0.7032, 0.4854, 0.7968, 0.4854, 0.8833, 0.4496, 0.8833, 0.4496, 0.9496, 0.3833, 0.9854, 0.2968, 0.9854, 0.2968, 0.9854, 0.2032, 0.9496, 0.1167, 0.9496, 0.1167, 0.8833, 0.05045, 0.7968, 0.01461, 0.7968, 0.01461, 0.7032, 0.01461, 0.6167, 0.05045, 0.6167, 0.05045, 0.5504, 0.1167, 0.5146, 0.2032, 0.5146, 0.2032, 0.5146, 0.2968, 0.5504, 0.3833, 0.5504, 0.3833, 0.6167, 0.4496, 0.7032, 0.4854, 0.7032, 0.4854, 0.8833, 0.4496, 0.9854, 0.2968, 0.9854, 0.2968, 0.9496, 0.1167, 0.7968, 0.01461, 0.7968, 0.01461, 0.6167, 0.05045, 0.5146, 0.2032, 0.5146, 0.2032, 0.5504, 0.3833, 0.7032, 0.4854, 0.7032, 0.4854, 0.9854, 0.2968, 0.7968, 0.01461, 0.7968, 0.01461, 0.5146, 0.2032, 0.7032, 0.4854, 0.1582, 0.4717, 0.25, 0.25, 0.2032, 0.4854, 0.2032, 0.4854, 0.25, 0.25, 0.25, 0.49])
me_cube_016.materials.append(None)
me_cube_016.update()
me_cube_016.normals_split_custom_set([tuple(v) for v in zip(*[iter([-1.0, 0.0, 0.0, -1.0, 0.0, 0.0, -1.0, 0.0, 0.0, -1.0, 0.0, 0.0, -1.0, 0.0, 0.0, -1.0, 0.0, 0.0, 0.0, 1.0, 0.0, 0.0, 1.0, 0.0, 0.0, 1.0, 0.0, 0.0, 1.0, 0.0, 0.0, 1.0, 0.0, 0.0, 1.0, 0.0, 1.0, 0.0, 0.0, 1.0, 0.0, 0.0, 1.0, 0.0, 0.0, 1.0, 0.0, 0.0, 1.0, 0.0, 0.0, 1.0, 0.0, 0.0, 0.0, -1.0, 0.0, 0.0, -1.0, 0.0, 0.0, -1.0, 0.0, 0.0, -1.0, 0.0, 0.0, -1.0, 0.0, 0.0, -1.0, 0.0, 0.0, 0.0, -1.0, 0.0, 0.0, -1.0, 0.0, 0.0, -1.0, 0.0, 0.0, -1.0, 0.0, 0.0, -1.0, 0.0, 0.0, -1.0, 0.0, 0.0, 1.0, 0.0, 0.0, 1.0, 0.0, 0.0, 1.0, 0.0, 0.0, 1.0, 0.0, 0.0, 1.0, 0.0, 0.0, 1.0, -1.0, 0.0, 0.0, -1.0, 0.0, 0.0, -1.0, 0.0, 0.0, -1.0, 0.0, 0.0, -1.0, 0.0, 0.0, -1.0, 0.0, 0.0, 0.0, 1.0, 0.0, 0.0, 1.0, 0.0, 0.0, 1.0, 0.0, 0.0, 1.0, 0.0, 0.0, 1.0, 0.0, 0.0, 1.0, 0.0, 1.0, 0.0, 0.0, 1.0, 0.0, 0.0, 1.0, 0.0, 0.0, 1.0, 0.0, 0.0, 1.0, 0.0, 0.0, 1.0, 0.0, 0.0, 0.0, -1.0, 0.0, 0.0, -1.0, 0.0, 0.0, -1.0, 0.0, 0.0, -1.0, 0.0, 0.0, -1.0, 0.0, 0.0, -1.0, 0.0, 0.0, 0.0, -1.0, 0.0, 0.0, -1.0, 0.0, 0.0, -1.0, 0.0, 0.0, -1.0, 0.0, 0.0, -1.0, 0.0, 0.0, -1.0, 0.0, 0.0, 1.0, 0.0, 0.0, 1.0, 0.0, 0.0, 1.0, 0.0, 0.0, 1.0, 0.0, 0.0, 1.0, 0.0, 0.0, 1.0, 0.02718, -0.566, -0.8239, 0.02718, -0.566, -0.8239, 0.02718, -0.566, -0.8239, 0.08124, -0.5494, -0.8316, 0.08124, -0.5494, -0.8316, 0.08124, -0.5494, -0.8316, 0.1343, -0.5153, -0.8464, 0.1343, -0.5153, -0.8464, 0.1343, -0.5153, -0.8464, 0.1851, -0.4626, -0.867, 0.1851, -0.4626, -0.867, 0.1851, -0.4626, -0.867, 0.2318, -0.3902, -0.8911, 0.2318, -0.3902, -0.8911, 0.2318, -0.3902, -0.8911, 0.2716, -0.2978, -0.9152, 0.2716, -0.2978, -0.9152, 0.2716, -0.2978, -0.9152, 0.3011, -0.1874, -0.935, 0.3011, -0.1874, -0.935, 0.3011, -0.1874, -0.935, 0.3169, -0.06403, -0.9463, 0.3169, -0.06403, -0.9463, 0.3169, -0.06403, -0.9463, 0.3169, 0.06403, -0.9463, 0.3169, 0.06403, -0.9463, 0.3169, 0.06403, -0.9463, 0.3011, 0.1874, -0.935, 0.3011, 0.1874, -0.935, 0.3011, 0.1874, -0.935, 0.2716, 0.2978, -0.9152, 0.2716, 0.2978, -0.9152, 0.2716, 0.2978, -0.9152, 0.2318, 0.3902, -0.8911, 0.2318, 0.3902, -0.8911, 0.2318, 0.3902, -0.8911, 0.1851, 0.4626, -0.867, 0.1851, 0.4626, -0.867, 0.1851, 0.4626, -0.867, 0.1343, 0.5153, -0.8464, 0.1343, 0.5153, -0.8464, 0.1343, 0.5153, -0.8464, 0.08124, 0.5494, -0.8316, 0.08124, 0.5494, -0.8316, 0.08124, 0.5494, -0.8316, 0.02718, 0.566, -0.8239, 0.02718, 0.566, -0.8239, 0.02718, 0.566, -0.8239, -0.02718, 0.566, -0.8239, -0.02718, 0.566, -0.8239, -0.02718, 0.566, -0.8239, -0.08124, 0.5494, -0.8316, -0.08124, 0.5494, -0.8316, -0.08124, 0.5494, -0.8316, -0.1343, 0.5153, -0.8464, -0.1343, 0.5153, -0.8464, -0.1343, 0.5153, -0.8464, -0.1851, 0.4626, -0.867, -0.1851, 0.4626, -0.867, -0.1851, 0.4626, -0.867, -0.2318, 0.3902, -0.8911, -0.2318, 0.3902, -0.8911, -0.2318, 0.3902, -0.8911, -0.2716, 0.2978, -0.9152, -0.2716, 0.2978, -0.9152, -0.2716, 0.2978, -0.9152, -0.3011, 0.1874, -0.935, -0.3011, 0.1874, -0.935, -0.3011, 0.1874, -0.935, -0.3169, 0.06403, -0.9463, -0.3169, 0.06403, -0.9463, -0.3169, 0.06403, -0.9463, -0.3169, -0.06403, -0.9463, -0.3169, -0.06403, -0.9463, -0.3169, -0.06403, -0.9463, -0.3011, -0.1874, -0.935, -0.3011, -0.1874, -0.935, -0.3011, -0.1874, -0.935, -0.2716, -0.2978, -0.9152, -0.2716, -0.2978, -0.9152, -0.2716, -0.2978, -0.9152, -0.2318, -0.3902, -0.8911, -0.2318, -0.3902, -0.8911, -0.2318, -0.3902, -0.8911, -0.1851, -0.4626, -0.867, -0.1851, -0.4626, -0.867, -0.1851, -0.4626, -0.867, -0.1343, -0.5153, -0.8464, -0.1343, -0.5153, -0.8464, -0.1343, -0.5153, -0.8464, 0.0, 0.0, 1.0, 0.0, 0.0, 1.0, 0.0, 0.0, 1.0, -1.756e-06, 0.0, 1.0, -1.756e-06, 0.0, 1.0, -1.756e-06, 0.0, 1.0, 0.0, 0.0, 1.0, 0.0, 0.0, 1.0, 0.0, 0.0, 1.0, -3.511e-06, 0.0, 1.0, -3.511e-06, 0.0, 1.0, -3.511e-06, 0.0, 1.0, 0.0, 0.0, 1.0, 0.0, 0.0, 1.0, 0.0, 0.0, 1.0, -3.511e-06, -1.723e-06, 1.0, -3.511e-06, -1.723e-06, 1.0, -3.511e-06, -1.723e-06, 1.0, 3.511e-06, 0.0, 1.0, 3.511e-06, 0.0, 1.0, 3.511e-06, 0.0, 1.0, 0.0, 0.0, 1.0, 0.0, 0.0, 1.0, 0.0, 0.0, 1.0, 0.0, 0.0, 1.0, 0.0, 0.0, 1.0, 0.0, 0.0, 1.0, 0.0, 0.0, 1.0, 0.0, 0.0, 1.0, 0.0, 0.0, 1.0, -3.511e-06, 0.0, 1.0, -3.511e-06, 0.0, 1.0, -3.511e-06, 0.0, 1.0, 3.511e-06, -1.723e-06, 1.0, 3.511e-06, -1.723e-06, 1.0, 3.511e-06, -1.723e-06, 1.0, 0.0, 0.0, 1.0, 0.0, 0.0, 1.0, 0.0, 0.0, 1.0, 3.511e-06, 0.0, 1.0, 3.511e-06, 0.0, 1.0, 3.511e-06, 0.0, 1.0, 0.0, 0.0, 1.0, 0.0, 0.0, 1.0, 0.0, 0.0, 1.0, 1.756e-06, 0.0, 1.0, 1.756e-06, 0.0, 1.0, 1.756e-06, 0.0, 1.0, 0.0, 0.0, 1.0, 0.0, 0.0, 1.0, 0.0, 0.0, 1.0, 1.807e-06, 0.0, 1.0, 1.807e-06, 0.0, 1.0, 1.807e-06, 0.0, 1.0, -9.037e-07, 0.0, 1.0, -9.037e-07, 0.0, 1.0, -9.037e-07, 0.0, 1.0, -9.037e-07, 0.0, 1.0, -9.037e-07, 0.0, 1.0, -9.037e-07, 0.0, 1.0, 0.0, 0.0, 1.0, 0.0, 0.0, 1.0, 0.0, 0.0, 1.0, 0.0, 1.075e-06, 1.0, 0.0, 1.075e-06, 1.0, 0.0, 1.075e-06, 1.0, -1.807e-06, 0.0, 1.0, -1.807e-06, 0.0, 1.0, -1.807e-06, 0.0, 1.0, 4.519e-07, 0.0, 1.0, 4.519e-07, 0.0, 1.0, 4.519e-07, 0.0, 1.0, -5.084e-07, 0.0, 1.0, -5.084e-07, 0.0, 1.0, -5.084e-07, 0.0, 1.0, 2.542e-07, 3.487e-07, 1.0, 2.542e-07, 3.487e-07, 1.0, 2.542e-07, 3.487e-07, 1.0, 0.0, 4.113e-07, 1.0, 0.0, 4.113e-07, 1.0, 0.0, 4.113e-07, 1.0, 0.0, 0.0, 1.0, 0.0, 0.0, 1.0, 0.0, 0.0, 1.0, 0.0, 1.334e-07, 1.0, 0.0, 1.334e-07, 1.0, 0.0, 1.334e-07, 1.0, 0.0, 8.915e-08, 1.0, 0.0, 8.915e-08, 1.0, 0.0, 8.915e-08, 1.0, -0.08124, -0.5494, -0.8316, -0.08124, -0.5494, -0.8316, -0.08124, -0.5494, -0.8316, -0.02718, -0.566, -0.8239, -0.02718, -0.566, -0.8239, -0.02718, -0.566, -0.8239])] * 3)])
me_cube_017 = bpy.data.meshes.new('Cube.017')
me_cube_017.from_pydata([(-1.0, -1.0, -1.0), (-1.0, -1.0, -1.0), (-1.0, -1.0, -1.0), (-1.0, -1.0, 1.0), (-1.0, -1.0, 1.0), (-1.0, -1.0, 1.0), (-1.0, 1.0, -1.0), (-1.0, 1.0, -1.0), (-1.0, 1.0, -1.0), (-1.0, 1.0, 1.0), (-1.0, 1.0, 1.0), (-1.0, 1.0, 1.0), (1.0, -1.0, -1.0), (1.0, -1.0, -1.0), (1.0, -1.0, -1.0), (1.0, -1.0, 1.0), (1.0, -1.0, 1.0), (1.0, -1.0, 1.0), (1.0, 1.0, -1.0), (1.0, 1.0, -1.0), (1.0, 1.0, -1.0), (1.0, 1.0, 1.0), (1.0, 1.0, 1.0), (1.0, 1.0, 1.0)], [], [(2, 5, 11), (2, 11, 8), (6, 9, 21), (6, 21, 18), (20, 23, 17), (20, 17, 14), (12, 15, 3), (12, 3, 0), (7, 19, 13), (7, 13, 1), (22, 10, 4), (22, 4, 16)])
_uv = me_cube_017.uv_layers.new(name='UVMap')
_uv.uv.foreach_set('vector', [0.375, 0.0, 0.625, 0.0, 0.625, 0.25, 0.375, 0.0, 0.625, 0.25, 0.375, 0.25, 0.375, 0.25, 0.625, 0.25, 0.625, 0.5, 0.375, 0.25, 0.625, 0.5, 0.375, 0.5, 0.375, 0.5, 0.625, 0.5, 0.625, 0.75, 0.375, 0.5, 0.625, 0.75, 0.375, 0.75, 0.375, 0.75, 0.625, 0.75, 0.625, 1.0, 0.375, 0.75, 0.625, 1.0, 0.375, 1.0, 0.125, 0.5, 0.375, 0.5, 0.375, 0.75, 0.125, 0.5, 0.375, 0.75, 0.125, 0.75, 0.625, 0.5, 0.875, 0.5, 0.875, 0.75, 0.625, 0.5, 0.875, 0.75, 0.625, 0.75])
me_cube_017.update()
me_cube_017.normals_split_custom_set([tuple(v) for v in zip(*[iter([-1.0, 0.0, 0.0, -1.0, 0.0, 0.0, -1.0, 0.0, 0.0, -1.0, 0.0, 0.0, -1.0, 0.0, 0.0, -1.0, 0.0, 0.0, 0.0, 1.0, 0.0, 0.0, 1.0, 0.0, 0.0, 1.0, 0.0, 0.0, 1.0, 0.0, 0.0, 1.0, 0.0, 0.0, 1.0, 0.0, 1.0, 0.0, 0.0, 1.0, 0.0, 0.0, 1.0, 0.0, 0.0, 1.0, 0.0, 0.0, 1.0, 0.0, 0.0, 1.0, 0.0, 0.0, 0.0, -1.0, 0.0, 0.0, -1.0, 0.0, 0.0, -1.0, 0.0, 0.0, -1.0, 0.0, 0.0, -1.0, 0.0, 0.0, -1.0, 0.0, 0.0, 0.0, -1.0, 0.0, 0.0, -1.0, 0.0, 0.0, -1.0, 0.0, 0.0, -1.0, 0.0, 0.0, -1.0, 0.0, 0.0, -1.0, 0.0, 0.0, 1.0, 0.0, 0.0, 1.0, 0.0, 0.0, 1.0, 0.0, 0.0, 1.0, 0.0, 0.0, 1.0, 0.0, 0.0, 1.0])] * 3)])

# ---- objects
ob_platform = bpy.data.objects.new('Platform', me_cube_008)
ob_object_x = bpy.data.objects.new('Object_X', me_cube_014)
ob_object_y = bpy.data.objects.new('Object_Y', me_cube_015)
ob_object_z = bpy.data.objects.new('Object_Z', me_cube_016)
ob_track = bpy.data.objects.new('Track', me_cube_017)
ob_camera = bpy.data.objects.new('Camera', cam_camera)

# ---- transforms, parenting, visibility, modifiers, constraints
ob_platform.location = (-31.22, -0.0, 0.0)
ob_platform.rotation_mode = 'QUATERNION'
ob_platform.rotation_quaternion = (1.0, 0.0, 0.0, 0.0)
ob_platform.scale = (1.2, 30.0, 1.2)
ob_object_x.location = (-3.261, -31.22, 4.86)
ob_object_x.rotation_mode = 'QUATERNION'
ob_object_x.rotation_quaternion = (1.0, 0.0, 0.0, 0.0)
ob_object_x.scale = (1.5, 1.5, 3.65)
ob_object_y.location = (-3.261, 0.0, 10.68)
ob_object_y.rotation_mode = 'QUATERNION'
ob_object_y.rotation_quaternion = (1.0, 0.0, 0.0, 0.0)
ob_object_y.scale = (2.5, 2.5, 3.2)
ob_object_z.location = (0.6527, 0.0, 10.36)
ob_object_z.rotation_mode = 'QUATERNION'
ob_object_z.rotation_quaternion = (1.0, 0.0, 0.0, 0.0)
ob_object_z.scale = (1.392, 2.856, 5.542)
ob_track.location = (3.261, 0.0, 1.717)
ob_track.rotation_mode = 'QUATERNION'
ob_track.rotation_quaternion = (1.0, 0.0, 0.0, 0.0)
ob_track.scale = (0.1, 0.1, 0.1)
ob_camera.location = (132.2, 0.93, 45.91)
ob_camera.rotation_euler = (1.222, 0.0, 1.571)
ob_camera.scale = (6.284, 22.85, 24.59)

# ---- collection membership
scene.collection.objects.link(ob_platform)
scene.collection.objects.link(ob_object_x)
scene.collection.objects.link(ob_object_y)
scene.collection.objects.link(ob_object_z)
scene.collection.objects.link(ob_track)
col_collection.objects.link(ob_camera)

# ---- scene / render settings (as saved in the file)
scene.camera = ob_camera
scene.frame_start = 0; scene.frame_end = 100; scene.frame_set(10)
scene.render.engine = 'BLENDER_EEVEE_NEXT'
scene.cycles.samples = 1000
scene.cycles.sampling_pattern = 'TABULATED_SOBOL'
scene.eevee.taa_render_samples = 16
scene.eevee.ray_tracing_options.trace_max_roughness = 0.0
bpy.context.view_layer.update()

# ---- added for rendering (the .blend has no usable light): sun
light_auto_sun = bpy.data.lights.new('AutoSun', 'SUN')
light_auto_sun.energy = 3.0
light_auto_sun.angle = 0.0523599
ob_auto_sun = bpy.data.objects.new('AutoSun', light_auto_sun)
scene.collection.objects.link(ob_auto_sun)
ob_auto_sun.rotation_euler = (0.872665, 0.174533, 0.523599)
bpy.context.view_layer.update()
